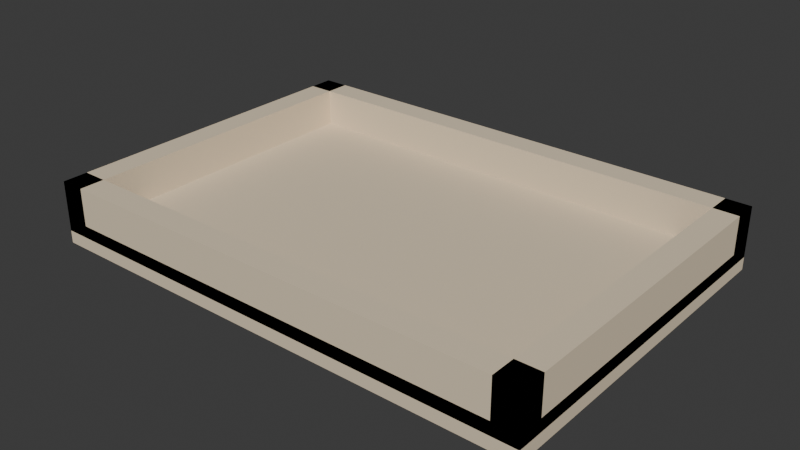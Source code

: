 # Source: SUB_Bandeja_v01.blend  (saved by Blender 4.2.66; exported with 4.5.12 LTS)
import bpy
from mathutils import Matrix  # noqa: F401  (used for matrix-valued properties, if any)

bpy.ops.wm.read_factory_settings(use_empty=True)
scene = bpy.context.scene
scene.name = 'Scene'

# ---- collections
col_sub_bandeja_v01 = bpy.data.collections.new('SUB_Bandeja_v01'); scene.collection.children.link(col_sub_bandeja_v01)

# ---- materials (node trees are filled in below, after node groups)
mat_polyroom_pbr = bpy.data.materials.new('Polyroom_PBR')

# ---- material node trees
mat_polyroom_pbr.use_nodes = True; mat_polyroom_pbr.node_tree.nodes.clear()
_N = mat_polyroom_pbr.node_tree.nodes; _L = mat_polyroom_pbr.node_tree.links
n0 = _N.new('ShaderNodeOutputMaterial'); n0.name = 'Material Output'; n0.location = (300, 0)
n1 = _N.new('ShaderNodeBsdfPrincipled'); n1.name = 'Principled BSDF'; n1.location = (0, 0)
n1.inputs[2].default_value = 0.8
n2 = _N.new('ShaderNodeVertexColor'); n2.name = 'Color Attribute'; n2.location = (-300, 0)
n2.layer_name = 'Color'
_L.new(n2.outputs[0], n1.inputs[0])
_L.new(n1.outputs[0], n0.inputs[0])
n0.is_active_output = True

# ---- world
world_world = bpy.data.worlds.new('World'); scene.world = world_world
world_world.use_nodes = True; world_world.node_tree.nodes.clear()
_N = world_world.node_tree.nodes; _L = world_world.node_tree.links
n0 = _N.new('ShaderNodeOutputWorld'); n0.name = 'World Output'; n0.location = (300, 300)
n1 = _N.new('ShaderNodeBackground'); n1.name = 'Background'; n1.location = (10, 300)
n1.inputs[0].default_value = (0.05088, 0.05088, 0.05088, 1.0)
_L.new(n1.outputs[0], n0.inputs[0])
n0.is_active_output = True
world_world.color = (0.05088, 0.05088, 0.05088)
world_world.sun_shadow_jitter_overblur = 0.0

# ---- meshes
me_sub_bandeja_v01 = bpy.data.meshes.new('SUB_Bandeja_v01')
me_sub_bandeja_v01.from_pydata([(-0.2, -0.14, 0.0), (-0.2, -0.14, 0.02), (-0.2, 0.14, 0.0), (-0.2, 0.14, 0.02), (0.2, -0.14, 0.0), (0.2, -0.14, 0.02), (0.2, 0.14, 0.0), (0.2, 0.14, 0.02), (-0.2, 0.12, 0.01), (-0.2, 0.12, 0.05), (-0.2, 0.14, 0.01), (-0.2, 0.14, 0.05), (0.2, 0.12, 0.01), (0.2, 0.12, 0.05), (0.2, 0.14, 0.01), (0.2, 0.14, 0.05), (-0.2, -0.14, 0.01), (-0.2, -0.14, 0.05), (-0.2, -0.12, 0.01), (-0.2, -0.12, 0.05), (0.2, -0.14, 0.01), (0.2, -0.14, 0.05), (0.2, -0.12, 0.01), (0.2, -0.12, 0.05), (0.18, -0.14, 0.01), (0.18, -0.14, 0.05), (0.18, 0.14, 0.01), (0.18, 0.14, 0.05), (0.2, -0.14, 0.01), (0.2, -0.14, 0.05), (0.2, 0.14, 0.01), (0.2, 0.14, 0.05), (-0.2, -0.14, 0.01), (-0.2, -0.14, 0.05), (-0.2, 0.14, 0.01), (-0.2, 0.14, 0.05), (-0.18, -0.14, 0.01), (-0.18, -0.14, 0.05), (-0.18, 0.14, 0.01), (-0.18, 0.14, 0.05)], [], [(0, 1, 3, 2), (2, 3, 7, 6), (6, 7, 5, 4), (4, 5, 1, 0), (2, 6, 4, 0), (7, 3, 1, 5), (8, 9, 11, 10), (10, 11, 15, 14), (14, 15, 13, 12), (12, 13, 9, 8), (10, 14, 12, 8), (15, 11, 9, 13), (16, 17, 19, 18), (18, 19, 23, 22), (22, 23, 21, 20), (20, 21, 17, 16), (18, 22, 20, 16), (23, 19, 17, 21), (24, 25, 27, 26), (26, 27, 31, 30), (30, 31, 29, 28), (28, 29, 25, 24), (26, 30, 28, 24), (31, 27, 25, 29), (32, 33, 35, 34), (34, 35, 39, 38), (38, 39, 37, 36), (36, 37, 33, 32), (34, 38, 36, 32), (39, 35, 33, 37)])
_uv = me_sub_bandeja_v01.uv_layers.new(name='UVMap')
_uv.uv.foreach_set('vector', [0.003841, 0.003841, 0.003841, 0.003841, 0.4093, 0.003841, 0.4093, 0.003841, 0.4093, 0.003841, 0.4093, 0.003841, 0.4093, 0.583, 0.4093, 0.583, 0.4093, 0.583, 0.4093, 0.583, 0.003841, 0.583, 0.003841, 0.583, 0.003841, 0.583, 0.003841, 0.583, 0.003841, 0.003841, 0.003841, 0.003841, 0.4093, 0.003841, 0.4093, 0.583, 0.003841, 0.583, 0.003841, 0.003841, 0.8224, 0.003841, 0.8224, 0.583, 0.417, 0.583, 0.417, 0.003841, 0.8301, 0.003841, 0.8301, 0.003841, 0.859, 0.003841, 0.859, 0.003841, 0.859, 0.003841, 0.859, 0.003841, 0.859, 0.583, 0.859, 0.583, 0.859, 0.583, 0.859, 0.583, 0.8301, 0.583, 0.8301, 0.583, 0.8301, 0.583, 0.8301, 0.583, 0.8301, 0.003841, 0.8301, 0.003841, 0.859, 0.003841, 0.859, 0.583, 0.8301, 0.583, 0.8301, 0.003841, 0.8957, 0.003841, 0.8957, 0.583, 0.8667, 0.583, 0.8667, 0.003841, 0.9034, 0.003841, 0.9034, 0.003841, 0.9323, 0.003841, 0.9323, 0.003841, 0.9323, 0.003841, 0.9323, 0.003841, 0.9323, 0.583, 0.9323, 0.583, 0.9323, 0.583, 0.9323, 0.583, 0.9034, 0.583, 0.9034, 0.583, 0.9034, 0.583, 0.9034, 0.583, 0.9034, 0.003841, 0.9034, 0.003841, 0.9323, 0.003841, 0.9323, 0.583, 0.9034, 0.583, 0.9034, 0.003841, 0.969, 0.003841, 0.969, 0.583, 0.94, 0.583, 0.94, 0.003841, 0.0328, 0.5907, 0.0328, 0.5907, 0.0328, 0.9962, 0.0328, 0.9962, 0.0328, 0.9962, 0.0328, 0.9962, 0.003841, 0.9962, 0.003841, 0.9962, 0.003841, 0.9962, 0.003841, 0.9962, 0.003841, 0.5907, 0.003841, 0.5907, 0.003841, 0.5907, 0.003841, 0.5907, 0.0328, 0.5907, 0.0328, 0.5907, 0.0328, 0.9962, 0.003841, 0.9962, 0.003841, 0.5907, 0.0328, 0.5907, 0.06944, 0.9962, 0.04048, 0.9962, 0.04048, 0.5907, 0.06944, 0.5907, 0.1061, 0.5907, 0.1061, 0.5907, 0.1061, 0.9962, 0.1061, 0.9962, 0.1061, 0.9962, 0.1061, 0.9962, 0.07713, 0.9962, 0.07713, 0.9962, 0.07713, 0.9962, 0.07713, 0.9962, 0.07713, 0.5907, 0.07713, 0.5907, 0.07713, 0.5907, 0.07713, 0.5907, 0.1061, 0.5907, 0.1061, 0.5907, 0.1061, 0.9962, 0.07713, 0.9962, 0.07713, 0.5907, 0.1061, 0.5907, 0.1427, 0.9962, 0.1138, 0.9962, 0.1138, 0.5907, 0.1427, 0.5907])
_ca = me_sub_bandeja_v01.color_attributes.new('Color', 'FLOAT_COLOR', 'POINT')
_ca.data.foreach_set('color', [0.7882, 0.6588, 0.4784, 1.0, 0.7882, 0.6588, 0.4784, 1.0, 0.7882, 0.6588, 0.4784, 1.0, 0.7882, 0.6588, 0.4784, 1.0, 0.7882, 0.6588, 0.4784, 1.0, 0.7882, 0.6588, 0.4784, 1.0, 0.7882, 0.6588, 0.4784, 1.0, 0.7882, 0.6588, 0.4784, 1.0, 0.7882, 0.6588, 0.4784, 1.0, 0.7882, 0.6588, 0.4784, 1.0, 0.7882, 0.6588, 0.4784, 1.0, 0.7882, 0.6588, 0.4784, 1.0, 0.7882, 0.6588, 0.4784, 1.0, 0.7882, 0.6588, 0.4784, 1.0, 0.7882, 0.6588, 0.4784, 1.0, 0.7882, 0.6588, 0.4784, 1.0, 0.7882, 0.6588, 0.4784, 1.0, 0.7882, 0.6588, 0.4784, 1.0, 0.7882, 0.6588, 0.4784, 1.0, 0.7882, 0.6588, 0.4784, 1.0, 0.7882, 0.6588, 0.4784, 1.0, 0.7882, 0.6588, 0.4784, 1.0, 0.7882, 0.6588, 0.4784, 1.0, 0.7882, 0.6588, 0.4784, 1.0, 0.7882, 0.6588, 0.4784, 1.0, 0.7882, 0.6588, 0.4784, 1.0, 0.7882, 0.6588, 0.4784, 1.0, 0.7882, 0.6588, 0.4784, 1.0, 0.7882, 0.6588, 0.4784, 1.0, 0.7882, 0.6588, 0.4784, 1.0, 0.7882, 0.6588, 0.4784, 1.0, 0.7882, 0.6588, 0.4784, 1.0, 0.7882, 0.6588, 0.4784, 1.0, 0.7882, 0.6588, 0.4784, 1.0, 0.7882, 0.6588, 0.4784, 1.0, 0.7882, 0.6588, 0.4784, 1.0, 0.7882, 0.6588, 0.4784, 1.0, 0.7882, 0.6588, 0.4784, 1.0, 0.7882, 0.6588, 0.4784, 1.0, 0.7882, 0.6588, 0.4784, 1.0])
me_sub_bandeja_v01.materials.append(mat_polyroom_pbr)
me_sub_bandeja_v01.update()

# ---- objects
ob_sub_bandeja_v01 = bpy.data.objects.new('SUB_Bandeja_v01', me_sub_bandeja_v01)

# ---- transforms, parenting, visibility, modifiers, constraints
ob_sub_bandeja_v01.location = (0.0, 0.0, 0.0)

# ---- collection membership
col_sub_bandeja_v01.objects.link(ob_sub_bandeja_v01)

# ---- scene / render settings (as saved in the file)
scene.frame_start = 1; scene.frame_end = 250; scene.frame_set(1)
scene.render.engine = 'BLENDER_EEVEE_NEXT'
bpy.context.view_layer.update()

# ---- added for rendering (the .blend has no active camera and no usable light): camera, sun
cam_auto = bpy.data.cameras.new('AutoCamera')
cam_auto.lens = 50.0
cam_auto.sensor_width = 36.0
cam_auto.clip_end = 1000.0
ob_auto_camera = bpy.data.objects.new('AutoCamera', cam_auto)
scene.collection.objects.link(ob_auto_camera)
ob_auto_camera.location = (0.454115, -0.544938, 0.388292)
ob_auto_camera.rotation_euler = (1.09748, -7.21219e-08, 0.694738)
scene.camera = ob_auto_camera
light_auto_sun = bpy.data.lights.new('AutoSun', 'SUN')
light_auto_sun.energy = 3.0
light_auto_sun.angle = 0.0523599
ob_auto_sun = bpy.data.objects.new('AutoSun', light_auto_sun)
scene.collection.objects.link(ob_auto_sun)
ob_auto_sun.rotation_euler = (0.872665, 0.174533, 0.523599)
bpy.context.view_layer.update()
